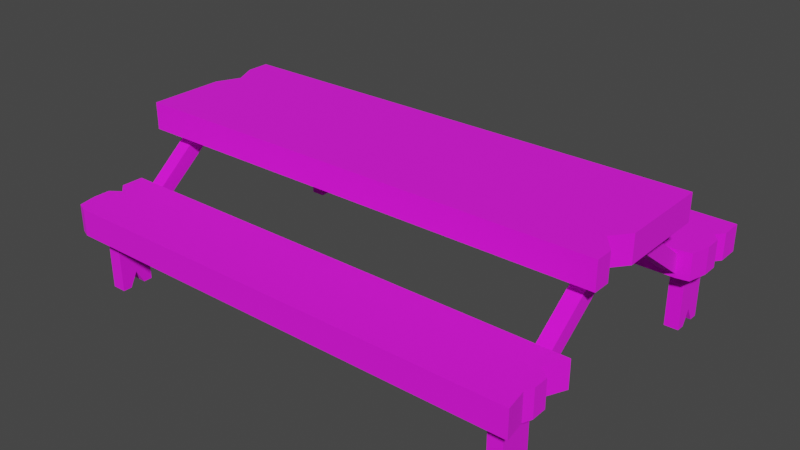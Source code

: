 # Source: bench.blend  (saved by Blender 3.6.11; exported with 4.5.12 LTS)
import bpy
from mathutils import Matrix  # noqa: F401  (used for matrix-valued properties, if any)

bpy.ops.wm.read_factory_settings(use_empty=True)
scene = bpy.context.scene
scene.name = 'Scene'

# ---- collections
col_collection = bpy.data.collections.new('Collection'); scene.collection.children.link(col_collection)

# ---- images (referenced by path relative to the original .blend; pixels are not part of the script)
import os
ASSET_DIR = os.environ.get("B2B_ASSET_DIR", "")  # directory of the original .blend (textures are referenced by path, not embedded)
HERE = os.path.dirname(os.path.abspath(__file__))  # packed textures are extracted next to this script under _unpacked/

def load_image(name, relpath, width, height, colorspace="sRGB"):
    """Load a texture the original file referenced (path relative to the .blend, or extracted next to this script)."""
    p = next((c for c in (os.path.join(HERE, relpath), os.path.join(ASSET_DIR, relpath)) if relpath and os.path.exists(c)), "")
    if p:
        img = bpy.data.images.load(p, check_existing=True)
        img.name = name
    else:  # same state as the original file: an image datablock whose file is absent (Cycles renders it pink)
        img = bpy.data.images.new(name, width, height)
        img.source = "FILE"
        img.filepath = "//" + (relpath or name)
    img.colorspace_settings.name = colorspace
    return img
img_brownpalette_png = load_image('BrownPalette.png', 'Textures/BrownPalette.png', 1024, 1024, 'sRGB')

# ---- materials (node trees are filled in below, after node groups)
mat_material = bpy.data.materials.new('Material')
mat_material.alpha_threshold = 0.0
mat_material.use_transparent_shadow = False
mat_material.roughness = 0.5
mat_material.line_color = (0.0, 0.0, 0.0, 1.0)

# ---- material node trees
mat_material.use_nodes = True; mat_material.node_tree.nodes.clear()
_N = mat_material.node_tree.nodes; _L = mat_material.node_tree.links
n0 = _N.new('ShaderNodeOutputMaterial'); n0.name = 'Material Output'; n0.location = (444, 279)
n1 = _N.new('ShaderNodeBsdfPrincipled'); n1.name = 'Principled BSDF'; n1.location = (154, 279)
n1.distribution = 'GGX'
n1.subsurface_method = 'RANDOM_WALK_SKIN'
n1.inputs[2].default_value = 1.0
n1.inputs[3].default_value = 1.45
n1.inputs[27].default_value = (0.0, 0.0, 0.0, 1.0)
n1.inputs[28].default_value = 1.0
n2 = _N.new('ShaderNodeTexImage'); n2.name = 'Image Texture'; n2.location = (-212, 216)
n2.image = img_brownpalette_png
_L.new(n1.outputs[0], n0.inputs[0])
_L.new(n2.outputs[0], n1.inputs[0])
n0.is_active_output = True

# ---- world
world_world = bpy.data.worlds.new('World'); scene.world = world_world
world_world.use_nodes = True; world_world.node_tree.nodes.clear()
_N = world_world.node_tree.nodes; _L = world_world.node_tree.links
n0 = _N.new('ShaderNodeOutputWorld'); n0.name = 'World Output'; n0.location = (300, 300)
n1 = _N.new('ShaderNodeBackground'); n1.name = 'Background'; n1.location = (10, 300)
n1.inputs[0].default_value = (0.05088, 0.05088, 0.05088, 1.0)
_L.new(n1.outputs[0], n0.inputs[0])
n0.is_active_output = True
world_world.color = (0.05088, 0.05088, 0.05088)
world_world.use_sun_shadow = False
world_world.sun_shadow_jitter_overblur = 0.0

# ---- meshes
me_cube = bpy.data.meshes.new('Cube')
me_cube.from_pydata([(1.0, 1.0, 1.0), (1.0, 1.0, -1.0), (1.0, -1.0, 1.0), (1.0, -1.0, -1.0), (-1.0, 1.0, 1.0), (-1.0, 1.0, -1.0), (-1.0, -1.0, 1.0), (-1.0, -1.0, -1.0), (-1.0, -0.2701, -1.0), (-1.0, -0.5117, -1.0), (-1.0, -0.7533, -1.0), (1.0, -0.2701, 1.0), (0.9428, -0.5117, 1.0), (1.0, -0.7533, 1.0), (-1.0, -0.7533, 1.0), (-1.0, -0.5117, 1.0), (-1.0, -0.2701, 1.0), (1.0, -0.7533, -1.0), (0.9428, -0.5117, -1.0), (1.0, -0.2701, -1.0), (-1.0, 0.04746, 1.0), (-0.9549, 0.365, 1.0), (-1.0, 0.6825, 1.0), (1.0, 0.04746, -1.0), (1.0, 0.365, -1.0), (1.0, 0.6825, -1.0), (-1.0, 0.6825, -1.0), (-0.9549, 0.365, -1.0), (-1.0, 0.04746, -1.0), (1.0, 0.6825, 1.0), (1.0, 0.365, 1.0), (1.0, 0.04746, 1.0), (1.0, 2.438, -4.133), (1.0, 2.438, -6.133), (0.9792, 1.401, -4.133), (0.9792, 1.401, -6.133), (-1.0, 2.438, -4.133), (-1.0, 2.438, -6.133), (-1.0, 1.37, -4.133), (-1.0, 1.37, -6.133), (0.9265, 2.438, -6.133), (0.8675, 2.438, -6.133), (-0.8845, 2.438, -6.133), (-0.9436, 2.438, -6.133), (0.9265, 1.37, -4.133), (0.8675, 1.37, -4.133), (-0.8845, 1.37, -4.133), (-0.9436, 1.37, -4.133), (-0.9436, 1.37, -6.133), (-0.8845, 1.37, -6.133), (0.8675, 1.37, -6.133), (0.9265, 1.37, -6.133), (-0.9436, 2.438, -4.133), (-0.8845, 2.438, -4.133), (0.8675, 2.438, -4.133), (0.9265, 2.438, -4.133), (-0.9845, 2.132, -6.133), (-0.9858, 1.676, -6.133), (1.0, 2.132, -4.133), (1.0, 1.676, -4.133), (-0.9858, 1.676, -4.133), (-0.9845, 2.132, -4.133), (1.0, 1.676, -6.133), (1.0, 2.132, -6.133), (-0.9436, 2.132, -6.133), (-0.9436, 1.676, -6.133), (-0.8845, 2.132, -6.133), (-0.8845, 1.676, -6.133), (0.8675, 2.132, -6.133), (0.8675, 1.676, -6.133), (0.9265, 2.132, -6.133), (0.9265, 1.676, -6.133), (0.9265, 2.132, -4.133), (0.9265, 1.676, -4.133), (0.8675, 2.132, -4.133), (0.8675, 1.676, -4.133), (-0.8845, 2.132, -4.133), (-0.8845, 1.676, -4.133), (-0.9436, 2.132, -4.133), (-0.9436, 1.676, -4.133), (1.0, 2.438, -4.439), (1.0, 2.438, -5.827), (-1.0, 1.37, -5.827), (-1.0, 1.37, -4.439), (0.9792, 1.401, -4.439), (0.9792, 1.401, -5.827), (-1.0, 2.438, -4.439), (-1.0, 2.438, -5.827), (-0.9436, 2.438, -4.439), (-0.9436, 2.438, -5.827), (-0.8845, 2.438, -4.439), (-0.8845, 2.438, -5.827), (0.8675, 2.438, -4.439), (0.8675, 2.438, -5.827), (0.9265, 2.438, -4.439), (0.9265, 2.438, -5.827), (0.9265, 1.37, -4.439), (0.9265, 1.37, -5.827), (0.8675, 1.37, -4.439), (0.8675, 1.37, -5.827), (-0.8845, 1.37, -4.439), (-0.8845, 1.37, -5.827), (-0.9436, 1.37, -4.439), (-0.9436, 1.37, -5.827), (1.0, 2.132, -4.439), (1.0, 2.132, -5.827), (1.0, 1.676, -4.439), (1.0, 1.676, -5.827), (-0.9858, 1.676, -4.439), (-0.9858, 1.676, -5.827), (-0.9845, 2.132, -4.439), (-0.9845, 2.132, -5.827), (0.9268, 0.2078, 0.2234), (0.926, 0.1749, -1.153), (0.8678, 0.2091, 0.2332), (0.867, 0.1762, -1.144), (-0.8841, 0.2491, 0.5255), (-0.8849, 0.2162, -0.8513), (-0.9431, 0.2505, 0.5353), (-0.9439, 0.2176, -0.8415), (-0.9436, 2.132, -10.86), (-0.9436, 1.676, -10.86), (-0.8845, 2.132, -10.86), (-0.8845, 1.676, -10.86), (0.8675, 2.132, -10.86), (0.8675, 1.676, -10.86), (0.9265, 2.132, -10.86), (0.9265, 1.676, -10.86), (-1.0, 2.01, -6.133), (-1.0, 1.798, -6.133), (0.9724, 2.01, -4.133), (1.0, 1.798, -4.133), (-1.0, 1.798, -4.133), (-1.0, 2.01, -4.133), (1.0, 1.798, -6.133), (0.9724, 2.01, -6.133), (-0.9436, 2.01, -6.133), (-0.9436, 1.798, -6.133), (-0.8845, 2.01, -6.133), (-0.8845, 1.798, -6.133), (0.8675, 2.01, -6.133), (0.8675, 1.798, -6.133), (0.9265, 2.01, -6.133), (0.9265, 1.798, -6.133), (0.9265, 2.01, -4.133), (0.9265, 1.798, -4.133), (0.8675, 2.01, -4.133), (0.8675, 1.798, -4.133), (-0.8845, 2.01, -4.133), (-0.8845, 1.798, -4.133), (-0.9436, 2.01, -4.133), (-0.9436, 1.798, -4.133), (-1.0, 1.798, -5.827), (-1.0, 2.01, -5.827), (-1.0, 1.798, -4.439), (-1.0, 2.01, -4.439), (0.9724, 2.01, -5.827), (1.0, 1.798, -5.827), (0.9724, 2.01, -4.439), (1.0, 1.798, -4.439), (-0.9436, 2.01, -10.86), (-0.9436, 1.798, -10.86), (-0.8845, 2.01, -10.86), (-0.8845, 1.798, -10.86), (0.8675, 2.01, -10.86), (0.8675, 1.798, -10.86), (0.9265, 2.01, -10.86), (0.9265, 1.798, -10.86), (-1.0, 1.904, -6.133), (1.0, 1.904, -4.133), (-1.0, 1.904, -4.133), (1.0, 1.904, -6.133), (-0.9436, 1.904, -6.133), (-0.8845, 1.904, -6.133), (0.8675, 1.904, -6.133), (0.9265, 1.904, -6.133), (0.9265, 1.904, -4.133), (0.8675, 1.904, -4.133), (-0.8845, 1.904, -4.133), (-0.9436, 1.904, -4.133), (-1.0, 1.904, -5.827), (-1.0, 1.904, -4.439), (1.0, 1.904, -5.827), (1.0, 1.904, -4.439), (-0.9436, 1.904, -9.791), (-0.8845, 1.904, -9.791), (0.8675, 1.904, -9.791), (0.9265, 1.904, -9.791), (1.0, -2.438, -4.133), (1.0, -2.438, -6.133), (1.0, -1.37, -4.133), (1.0, -1.37, -6.133), (-0.9841, -2.382, -4.133), (-0.9841, -2.382, -6.133), (-1.0, -1.37, -4.133), (-1.0, -1.37, -6.133), (0.9265, -2.438, -6.133), (0.8675, -2.438, -6.133), (-0.8845, -2.438, -6.133), (-0.9436, -2.438, -6.133), (0.9265, -1.37, -4.133), (0.8675, -1.37, -4.133), (-0.8845, -1.37, -4.133), (-0.9436, -1.37, -4.133), (-0.9436, -1.37, -6.133), (-0.8845, -1.37, -6.133), (0.8675, -1.37, -6.133), (0.9265, -1.37, -6.133), (-0.9436, -2.438, -4.133), (-0.8845, -2.438, -4.133), (0.8675, -2.438, -4.133), (0.9265, -2.438, -4.133), (-1.0, -2.132, -6.133), (-1.0, -1.676, -6.133), (0.9853, -2.132, -4.133), (0.9574, -1.676, -4.133), (-1.0, -1.676, -4.133), (-1.0, -2.132, -4.133), (0.9574, -1.676, -6.133), (0.9853, -2.132, -6.133), (-0.9436, -2.132, -6.133), (-0.9436, -1.676, -6.133), (-0.8845, -2.132, -6.133), (-0.8845, -1.676, -6.133), (0.8675, -2.132, -6.133), (0.8675, -1.676, -6.133), (0.9265, -2.132, -6.133), (0.9265, -1.676, -6.133), (0.9265, -2.132, -4.133), (0.9265, -1.676, -4.133), (0.8675, -2.132, -4.133), (0.8675, -1.676, -4.133), (-0.8845, -2.132, -4.133), (-0.8845, -1.676, -4.133), (-0.9436, -2.132, -4.133), (-0.9436, -1.676, -4.133), (1.0, -2.438, -4.439), (1.0, -2.438, -5.827), (-1.0, -1.37, -5.827), (-1.0, -1.37, -4.439), (1.0, -1.37, -4.439), (1.0, -1.37, -5.827), (-0.9841, -2.382, -4.439), (-0.9841, -2.382, -5.827), (-0.9436, -2.438, -4.439), (-0.9436, -2.438, -5.827), (-0.8845, -2.438, -4.439), (-0.8845, -2.438, -5.827), (0.8675, -2.438, -4.439), (0.8675, -2.438, -5.827), (0.9265, -2.438, -4.439), (0.9265, -2.438, -5.827), (0.9265, -1.37, -4.439), (0.9265, -1.37, -5.827), (0.8675, -1.37, -4.439), (0.8675, -1.37, -5.827), (-0.8845, -1.37, -4.439), (-0.8845, -1.37, -5.827), (-0.9436, -1.37, -4.439), (-0.9436, -1.37, -5.827), (0.9853, -2.132, -4.439), (0.9853, -2.132, -5.827), (0.9574, -1.676, -4.439), (0.9574, -1.676, -5.827), (-1.0, -1.676, -4.439), (-1.0, -1.676, -5.827), (-1.0, -2.132, -4.439), (-1.0, -2.132, -5.827), (0.9268, -0.2078, 0.2234), (0.926, -0.1749, -1.153), (0.8678, -0.2091, 0.2332), (0.867, -0.1762, -1.144), (-0.8841, -0.2491, 0.5255), (-0.8849, -0.2162, -0.8513), (-0.9431, -0.2505, 0.5353), (-0.9439, -0.2176, -0.8415), (-0.9436, -2.132, -10.86), (-0.9436, -1.676, -10.86), (-0.8845, -2.132, -10.86), (-0.8845, -1.676, -10.86), (0.8675, -2.132, -10.86), (0.8675, -1.676, -10.86), (0.9265, -2.132, -10.86), (0.9265, -1.676, -10.86), (-1.0, -2.01, -6.133), (-0.9572, -1.798, -6.133), (1.0, -2.01, -4.133), (1.0, -1.798, -4.133), (-0.9572, -1.798, -4.133), (-1.0, -2.01, -4.133), (1.0, -1.798, -6.133), (1.0, -2.01, -6.133), (-0.9436, -2.01, -6.133), (-0.9436, -1.798, -6.133), (-0.8845, -2.01, -6.133), (-0.8845, -1.798, -6.133), (0.8675, -2.01, -6.133), (0.8675, -1.798, -6.133), (0.9265, -2.01, -6.133), (0.9265, -1.798, -6.133), (0.9265, -2.01, -4.133), (0.9265, -1.798, -4.133), (0.8675, -2.01, -4.133), (0.8675, -1.798, -4.133), (-0.8845, -2.01, -4.133), (-0.8845, -1.798, -4.133), (-0.9436, -2.01, -4.133), (-0.9436, -1.798, -4.133), (-0.9572, -1.798, -5.827), (-1.0, -2.01, -5.827), (-0.9572, -1.798, -4.439), (-1.0, -2.01, -4.439), (1.0, -2.01, -5.827), (1.0, -1.798, -5.827), (1.0, -2.01, -4.439), (1.0, -1.798, -4.439), (-0.9436, -2.01, -10.86), (-0.9436, -1.798, -10.86), (-0.8845, -2.01, -10.86), (-0.8845, -1.798, -10.86), (0.8675, -2.01, -10.86), (0.8675, -1.798, -10.86), (0.9265, -2.01, -10.86), (0.9265, -1.798, -10.86), (-1.0, -1.904, -6.133), (1.0, -1.904, -4.133), (-1.0, -1.904, -4.133), (1.0, -1.904, -6.133), (-0.9436, -1.904, -6.133), (-0.8845, -1.904, -6.133), (0.8675, -1.904, -6.133), (0.9265, -1.904, -6.133), (0.9265, -1.904, -4.133), (0.8675, -1.904, -4.133), (-0.8845, -1.904, -4.133), (-0.9436, -1.904, -4.133), (-1.0, -1.904, -5.827), (-1.0, -1.904, -4.439), (1.0, -1.904, -5.827), (1.0, -1.904, -4.439), (-0.9436, -1.904, -9.791), (-0.8845, -1.904, -9.791), (0.8675, -1.904, -9.791), (0.9265, -1.904, -9.791)], [], [(13, 14, 6, 2), (3, 2, 6, 7), (26, 22, 4, 5), (10, 17, 3, 7), (17, 13, 2, 3), (5, 4, 0, 1), (23, 31, 11, 19), (19, 11, 12, 18), (18, 12, 13, 17), (28, 23, 19, 8), (8, 19, 18, 9), (9, 18, 17, 10), (7, 6, 14, 10), (10, 14, 15, 9), (9, 15, 16, 8), (31, 20, 16, 11), (11, 16, 15, 12), (12, 15, 14, 13), (0, 4, 22, 29), (29, 22, 21, 30), (30, 21, 20, 31), (5, 1, 25, 26), (26, 25, 24, 27), (27, 24, 23, 28), (1, 0, 29, 25), (25, 29, 30, 24), (24, 30, 31, 23), (8, 16, 20, 28), (28, 20, 21, 27), (27, 21, 22, 26), (79, 60, 38, 47), (102, 47, 38, 83), (110, 61, 36, 86), (71, 62, 35, 51), (106, 59, 34, 84), (94, 55, 32, 80), (86, 36, 52, 88), (88, 52, 53, 90), (90, 53, 54, 92), (92, 54, 55, 94), (57, 65, 48, 39), (65, 67, 49, 48), (67, 69, 50, 49), (69, 71, 51, 50), (84, 34, 44, 96), (96, 44, 45, 98), (98, 45, 46, 100), (100, 46, 47, 102), (59, 73, 44, 34), (73, 75, 45, 44), (75, 77, 46, 45), (77, 79, 47, 46), (53, 52, 78, 76), (149, 151, 79, 77), (54, 53, 76, 74), (147, 149, 77, 75), (55, 54, 74, 72), (145, 147, 75, 73), (32, 55, 72, 58), (131, 145, 73, 59), (41, 40, 70, 68), (67, 65, 121, 123), (42, 41, 68, 66), (139, 141, 69, 67), (43, 42, 66, 64), (68, 70, 126, 124), (37, 43, 64, 56), (129, 137, 65, 57), (80, 32, 58, 104), (159, 131, 59, 106), (40, 33, 63, 70), (143, 134, 62, 71), (83, 38, 60, 108), (155, 133, 61, 110), (52, 36, 61, 78), (151, 132, 60, 79), (128, 153, 111, 56), (153, 155, 110, 111), (39, 82, 109, 57), (82, 83, 108, 109), (134, 157, 107, 62), (157, 159, 106, 107), (33, 81, 105, 63), (81, 80, 104, 105), (49, 101, 103, 48), (102, 103, 119, 118), (50, 99, 101, 49), (99, 98, 100, 101), (51, 97, 99, 50), (96, 98, 114, 112), (35, 85, 97, 51), (85, 84, 96, 97), (41, 93, 95, 40), (93, 92, 94, 95), (42, 91, 93, 41), (91, 90, 92, 93), (43, 89, 91, 42), (89, 88, 90, 91), (37, 87, 89, 43), (87, 86, 88, 89), (40, 95, 81, 33), (95, 94, 80, 81), (62, 107, 85, 35), (107, 106, 84, 85), (56, 111, 87, 37), (111, 110, 86, 87), (48, 103, 82, 39), (103, 102, 83, 82), (117, 116, 118, 119), (113, 112, 114, 115), (101, 100, 116, 117), (100, 102, 118, 116), (98, 99, 115, 114), (97, 96, 112, 113), (99, 97, 113, 115), (103, 101, 117, 119), (165, 167, 127, 125), (161, 163, 123, 121), (143, 71, 127, 167), (140, 68, 124, 164), (71, 69, 125, 127), (139, 67, 123, 163), (136, 64, 120, 160), (64, 66, 122, 120), (65, 137, 161, 121), (172, 136, 160, 184), (66, 138, 162, 122), (173, 139, 163, 185), (69, 141, 165, 125), (174, 140, 164, 186), (70, 142, 166, 126), (175, 143, 167, 187), (120, 122, 162, 160), (184, 185, 163, 161), (124, 126, 166, 164), (186, 187, 167, 165), (105, 104, 158, 156), (182, 183, 159, 157), (63, 105, 156, 135), (171, 182, 157, 134), (109, 108, 154, 152), (180, 181, 155, 153), (57, 109, 152, 129), (168, 180, 153, 128), (78, 61, 133, 150), (179, 170, 132, 151), (108, 60, 132, 154), (181, 170, 133, 155), (70, 63, 135, 142), (175, 171, 134, 143), (104, 58, 130, 158), (183, 169, 131, 159), (56, 64, 136, 128), (168, 172, 137, 129), (66, 68, 140, 138), (173, 174, 141, 139), (58, 72, 144, 130), (169, 176, 145, 131), (72, 74, 146, 144), (176, 177, 147, 145), (74, 76, 148, 146), (177, 178, 149, 147), (76, 78, 150, 148), (178, 179, 151, 149), (148, 150, 179, 178), (146, 148, 178, 177), (144, 146, 177, 176), (130, 144, 176, 169), (138, 140, 174, 173), (128, 136, 172, 168), (158, 130, 169, 183), (142, 135, 171, 175), (154, 132, 170, 181), (150, 133, 170, 179), (129, 152, 180, 168), (152, 154, 181, 180), (135, 156, 182, 171), (156, 158, 183, 182), (164, 166, 187, 186), (160, 162, 185, 184), (142, 175, 187, 166), (141, 174, 186, 165), (138, 173, 185, 162), (137, 172, 184, 161), (235, 216, 194, 203), (258, 203, 194, 239), (266, 217, 192, 242), (227, 218, 191, 207), (262, 215, 190, 240), (250, 211, 188, 236), (242, 192, 208, 244), (244, 208, 209, 246), (246, 209, 210, 248), (248, 210, 211, 250), (213, 221, 204, 195), (221, 223, 205, 204), (223, 225, 206, 205), (225, 227, 207, 206), (240, 190, 200, 252), (252, 200, 201, 254), (254, 201, 202, 256), (256, 202, 203, 258), (215, 229, 200, 190), (229, 231, 201, 200), (231, 233, 202, 201), (233, 235, 203, 202), (209, 208, 234, 232), (305, 307, 235, 233), (210, 209, 232, 230), (303, 305, 233, 231), (211, 210, 230, 228), (301, 303, 231, 229), (188, 211, 228, 214), (287, 301, 229, 215), (197, 196, 226, 224), (223, 221, 277, 279), (198, 197, 224, 222), (295, 297, 225, 223), (199, 198, 222, 220), (224, 226, 282, 280), (193, 199, 220, 212), (285, 293, 221, 213), (236, 188, 214, 260), (315, 287, 215, 262), (196, 189, 219, 226), (299, 290, 218, 227), (239, 194, 216, 264), (311, 289, 217, 266), (208, 192, 217, 234), (307, 288, 216, 235), (284, 309, 267, 212), (309, 311, 266, 267), (195, 238, 265, 213), (238, 239, 264, 265), (290, 313, 263, 218), (313, 315, 262, 263), (189, 237, 261, 219), (237, 236, 260, 261), (205, 257, 259, 204), (258, 259, 275, 274), (206, 255, 257, 205), (255, 254, 256, 257), (207, 253, 255, 206), (252, 254, 270, 268), (191, 241, 253, 207), (241, 240, 252, 253), (197, 249, 251, 196), (249, 248, 250, 251), (198, 247, 249, 197), (247, 246, 248, 249), (199, 245, 247, 198), (245, 244, 246, 247), (193, 243, 245, 199), (243, 242, 244, 245), (196, 251, 237, 189), (251, 250, 236, 237), (218, 263, 241, 191), (263, 262, 240, 241), (212, 267, 243, 193), (267, 266, 242, 243), (204, 259, 238, 195), (259, 258, 239, 238), (273, 272, 274, 275), (269, 268, 270, 271), (257, 256, 272, 273), (256, 258, 274, 272), (254, 255, 271, 270), (253, 252, 268, 269), (255, 253, 269, 271), (259, 257, 273, 275), (321, 323, 283, 281), (317, 319, 279, 277), (299, 227, 283, 323), (296, 224, 280, 320), (227, 225, 281, 283), (295, 223, 279, 319), (292, 220, 276, 316), (220, 222, 278, 276), (221, 293, 317, 277), (328, 292, 316, 340), (222, 294, 318, 278), (329, 295, 319, 341), (225, 297, 321, 281), (330, 296, 320, 342), (226, 298, 322, 282), (331, 299, 323, 343), (276, 278, 318, 316), (340, 341, 319, 317), (280, 282, 322, 320), (342, 343, 323, 321), (261, 260, 314, 312), (338, 339, 315, 313), (219, 261, 312, 291), (327, 338, 313, 290), (265, 264, 310, 308), (336, 337, 311, 309), (213, 265, 308, 285), (324, 336, 309, 284), (234, 217, 289, 306), (335, 326, 288, 307), (264, 216, 288, 310), (337, 326, 289, 311), (226, 219, 291, 298), (331, 327, 290, 299), (260, 214, 286, 314), (339, 325, 287, 315), (212, 220, 292, 284), (324, 328, 293, 285), (222, 224, 296, 294), (329, 330, 297, 295), (214, 228, 300, 286), (325, 332, 301, 287), (228, 230, 302, 300), (332, 333, 303, 301), (230, 232, 304, 302), (333, 334, 305, 303), (232, 234, 306, 304), (334, 335, 307, 305), (304, 306, 335, 334), (302, 304, 334, 333), (300, 302, 333, 332), (286, 300, 332, 325), (294, 296, 330, 329), (284, 292, 328, 324), (314, 286, 325, 339), (298, 291, 327, 331), (310, 288, 326, 337), (306, 289, 326, 335), (285, 308, 336, 324), (308, 310, 337, 336), (291, 312, 338, 327), (312, 314, 339, 338), (320, 322, 343, 342), (316, 318, 341, 340), (298, 331, 343, 322), (297, 330, 342, 321), (294, 329, 341, 318), (293, 328, 340, 317)])
_uv = me_cube.uv_layers.new(name='UVMap')
_uv.uv.foreach_set('vector', [0.4838, 0.5104, 0.4904, 0.5152, 0.4907, 0.5079, 0.4842, 0.4984, 0.4924, 0.4993, 0.4842, 0.4984, 0.4907, 0.5079, 0.4956, 0.5085, 0.494, 0.5579, 0.4891, 0.5575, 0.4888, 0.5668, 0.4937, 0.5672, 0.4954, 0.5157, 0.492, 0.5113, 0.4924, 0.4993, 0.4956, 0.5085, 0.492, 0.5113, 0.4838, 0.5104, 0.4842, 0.4984, 0.4924, 0.4993, 0.4937, 0.5672, 0.4888, 0.5668, 0.4812, 0.5953, 0.4893, 0.5959, 0.4908, 0.55, 0.4826, 0.5493, 0.4831, 0.5339, 0.4913, 0.5347, 0.4913, 0.5347, 0.4831, 0.5339, 0.4838, 0.5222, 0.4918, 0.523, 0.4918, 0.523, 0.4838, 0.5222, 0.4838, 0.5104, 0.492, 0.5113, 0.4946, 0.5393, 0.4908, 0.55, 0.4913, 0.5347, 0.4949, 0.5299, 0.4949, 0.5299, 0.4913, 0.5347, 0.4918, 0.523, 0.4951, 0.5228, 0.4951, 0.5228, 0.4918, 0.523, 0.492, 0.5113, 0.4954, 0.5157, 0.4956, 0.5085, 0.4907, 0.5079, 0.4904, 0.5152, 0.4954, 0.5157, 0.4954, 0.5157, 0.4904, 0.5152, 0.4902, 0.5223, 0.4951, 0.5228, 0.4951, 0.5228, 0.4902, 0.5223, 0.49, 0.5295, 0.4949, 0.5299, 0.4826, 0.5493, 0.4897, 0.5388, 0.49, 0.5295, 0.4831, 0.5339, 0.4831, 0.5339, 0.49, 0.5295, 0.4902, 0.5223, 0.4838, 0.5222, 0.4838, 0.5222, 0.4902, 0.5223, 0.4904, 0.5152, 0.4838, 0.5104, 0.4812, 0.5953, 0.4888, 0.5668, 0.4891, 0.5575, 0.4817, 0.58, 0.3239, 0.57, 0.3313, 0.5475, 0.3315, 0.5384, 0.3244, 0.5547, 0.2833, 0.5314, 0.2904, 0.515, 0.2908, 0.5055, 0.2837, 0.516, 0.4937, 0.5672, 0.4893, 0.5959, 0.4898, 0.5806, 0.494, 0.5579, 0.3362, 0.5479, 0.332, 0.5706, 0.3325, 0.5554, 0.3365, 0.5388, 0.2954, 0.5155, 0.2914, 0.532, 0.2919, 0.5167, 0.2957, 0.5059, 0.4893, 0.5959, 0.4812, 0.5953, 0.4817, 0.58, 0.4898, 0.5806, 0.332, 0.5706, 0.3239, 0.57, 0.3244, 0.5547, 0.3325, 0.5554, 0.2914, 0.532, 0.2833, 0.5314, 0.2837, 0.516, 0.2919, 0.5167, 0.4949, 0.5299, 0.49, 0.5295, 0.4897, 0.5388, 0.4946, 0.5393, 0.2957, 0.5059, 0.2908, 0.5055, 0.2904, 0.515, 0.2954, 0.5155, 0.3365, 0.5388, 0.3315, 0.5384, 0.3313, 0.5475, 0.3362, 0.5479, 0.5007, 0.5882, 0.5007, 0.5876, 0.501, 0.5786, 0.501, 0.5792, 0.5018, 0.5792, 0.501, 0.5792, 0.501, 0.5786, 0.5018, 0.5786, 0.5011, 0.601, 0.5003, 0.6009, 0.5, 0.6095, 0.5008, 0.6096, 0.5086, 0.6269, 0.5088, 0.6293, 0.5092, 0.6157, 0.5091, 0.6127, 0.5021, 0.6289, 0.5009, 0.6289, 0.5013, 0.6152, 0.5025, 0.6153, 0.5009, 0.6617, 0.4997, 0.6617, 0.4997, 0.6649, 0.5009, 0.665, 0.5008, 0.6096, 0.5, 0.6095, 0.5, 0.6105, 0.5008, 0.6105, 0.2352, 0.5205, 0.2345, 0.5205, 0.2344, 0.5215, 0.2352, 0.5216, 0.5008, 0.6116, 0.5, 0.6115, 0.4997, 0.6591, 0.5009, 0.6592, 0.5009, 0.6592, 0.4997, 0.6591, 0.4997, 0.6617, 0.5009, 0.6617, 0.5056, 0.588, 0.5057, 0.5885, 0.506, 0.5796, 0.5059, 0.5789, 0.2401, 0.4985, 0.2402, 0.4993, 0.2405, 0.4902, 0.2404, 0.4896, 0.5057, 0.5893, 0.5085, 0.625, 0.509, 0.6111, 0.506, 0.5802, 0.5085, 0.625, 0.5086, 0.6269, 0.5091, 0.6127, 0.509, 0.6111, 0.5025, 0.6153, 0.5013, 0.6152, 0.5013, 0.6122, 0.5025, 0.6123, 0.5025, 0.6123, 0.5013, 0.6122, 0.5013, 0.6106, 0.5025, 0.6107, 0.5025, 0.6107, 0.5013, 0.6106, 0.501, 0.5798, 0.5018, 0.5799, 0.2363, 0.4899, 0.2355, 0.4898, 0.2355, 0.4892, 0.2362, 0.4892, 0.5009, 0.6289, 0.5009, 0.6264, 0.5013, 0.6122, 0.5013, 0.6152, 0.5009, 0.6264, 0.5009, 0.6246, 0.5013, 0.6106, 0.5013, 0.6122, 0.5009, 0.6246, 0.5007, 0.5889, 0.501, 0.5798, 0.5013, 0.6106, 0.2352, 0.4989, 0.2352, 0.4982, 0.2355, 0.4892, 0.2355, 0.4898, 0.2344, 0.5215, 0.2345, 0.5205, 0.2347, 0.5115, 0.2347, 0.5125, 0.2351, 0.5026, 0.2351, 0.5017, 0.2352, 0.4982, 0.2352, 0.4989, 0.4997, 0.6591, 0.5, 0.6115, 0.5003, 0.6025, 0.5002, 0.6453, 0.5007, 0.6301, 0.5006, 0.5926, 0.5007, 0.5889, 0.5009, 0.6246, 0.4997, 0.6617, 0.4997, 0.6591, 0.5002, 0.6453, 0.5002, 0.6475, 0.5007, 0.6321, 0.5007, 0.6301, 0.5009, 0.6246, 0.5009, 0.6264, 0.4997, 0.6649, 0.4997, 0.6617, 0.5002, 0.6475, 0.5002, 0.6505, 0.5007, 0.6346, 0.5007, 0.6321, 0.5009, 0.6264, 0.5009, 0.6289, 0.5073, 0.6594, 0.5075, 0.662, 0.5079, 0.6479, 0.5078, 0.6456, 0.2402, 0.4993, 0.2401, 0.4985, 0.2517, 0.4994, 0.2519, 0.5001, 0.505, 0.6118, 0.5073, 0.6594, 0.5078, 0.6456, 0.5053, 0.6028, 0.5056, 0.5929, 0.5083, 0.6305, 0.5085, 0.625, 0.5057, 0.5893, 0.2394, 0.5208, 0.2394, 0.5218, 0.2397, 0.5128, 0.2397, 0.5119, 0.5078, 0.6456, 0.5079, 0.6479, 0.5261, 0.6487, 0.5256, 0.6465, 0.5049, 0.6098, 0.5049, 0.6108, 0.5052, 0.6019, 0.5052, 0.6012, 0.5055, 0.5913, 0.5055, 0.5921, 0.5057, 0.5885, 0.5056, 0.588, 0.5009, 0.665, 0.4997, 0.6649, 0.5002, 0.6505, 0.5014, 0.6505, 0.5019, 0.6347, 0.5007, 0.6346, 0.5009, 0.6289, 0.5021, 0.6289, 0.5075, 0.662, 0.5076, 0.6652, 0.5081, 0.6508, 0.5079, 0.6479, 0.5085, 0.6325, 0.5086, 0.6351, 0.5088, 0.6293, 0.5086, 0.6269, 0.5018, 0.5786, 0.501, 0.5786, 0.5007, 0.5876, 0.5015, 0.5877, 0.5012, 0.5972, 0.5004, 0.5971, 0.5003, 0.6009, 0.5011, 0.601, 0.5, 0.6105, 0.5, 0.6095, 0.5003, 0.6009, 0.5003, 0.6015, 0.5006, 0.5917, 0.5006, 0.591, 0.5007, 0.5876, 0.5007, 0.5882, 0.5053, 0.5975, 0.5045, 0.5974, 0.5044, 0.6012, 0.5052, 0.6012, 0.5045, 0.5974, 0.5012, 0.5972, 0.5011, 0.601, 0.5044, 0.6012, 0.5059, 0.5789, 0.5052, 0.5789, 0.5049, 0.5879, 0.5056, 0.588, 0.5052, 0.5789, 0.5018, 0.5786, 0.5015, 0.5877, 0.5049, 0.5879, 0.5086, 0.6351, 0.5074, 0.635, 0.5076, 0.6292, 0.5088, 0.6293, 0.5074, 0.635, 0.5019, 0.6347, 0.5021, 0.6289, 0.5076, 0.6292, 0.5076, 0.6652, 0.5064, 0.6652, 0.5069, 0.6508, 0.5081, 0.6508, 0.5064, 0.6652, 0.5009, 0.665, 0.5014, 0.6505, 0.5069, 0.6508, 0.2405, 0.4902, 0.2397, 0.4902, 0.2397, 0.4895, 0.2404, 0.4896, 0.2907, 0.5226, 0.2941, 0.5228, 0.2829, 0.4878, 0.2794, 0.4885, 0.509, 0.6111, 0.5078, 0.611, 0.5053, 0.5802, 0.506, 0.5802, 0.5078, 0.611, 0.5025, 0.6107, 0.5018, 0.5799, 0.5053, 0.5802, 0.5091, 0.6127, 0.5079, 0.6126, 0.5078, 0.611, 0.509, 0.6111, 0.5025, 0.6123, 0.5025, 0.6107, 0.4861, 0.556, 0.4859, 0.5566, 0.5092, 0.6157, 0.508, 0.6156, 0.5079, 0.6126, 0.5091, 0.6127, 0.508, 0.6156, 0.5025, 0.6153, 0.5025, 0.6123, 0.5079, 0.6126, 0.5073, 0.6594, 0.5062, 0.6594, 0.5063, 0.6619, 0.5075, 0.662, 0.5062, 0.6594, 0.5009, 0.6592, 0.5009, 0.6617, 0.5063, 0.6619, 0.505, 0.6118, 0.5042, 0.6118, 0.5062, 0.6594, 0.5073, 0.6594, 0.5042, 0.6118, 0.5008, 0.6116, 0.5009, 0.6592, 0.5062, 0.6594, 0.2394, 0.5208, 0.2386, 0.5208, 0.2387, 0.5218, 0.2394, 0.5218, 0.2386, 0.5208, 0.2352, 0.5205, 0.2352, 0.5216, 0.2387, 0.5218, 0.5049, 0.6098, 0.5041, 0.6098, 0.5042, 0.6108, 0.5049, 0.6108, 0.5041, 0.6098, 0.5008, 0.6096, 0.5008, 0.6105, 0.5042, 0.6108, 0.5075, 0.662, 0.5063, 0.6619, 0.5064, 0.6652, 0.5076, 0.6652, 0.5063, 0.6619, 0.5009, 0.6617, 0.5009, 0.665, 0.5064, 0.6652, 0.5088, 0.6293, 0.5076, 0.6292, 0.508, 0.6156, 0.5092, 0.6157, 0.5076, 0.6292, 0.5021, 0.6289, 0.5025, 0.6153, 0.508, 0.6156, 0.5052, 0.6012, 0.5044, 0.6012, 0.5041, 0.6098, 0.5049, 0.6098, 0.5044, 0.6012, 0.5011, 0.601, 0.5008, 0.6096, 0.5041, 0.6098, 0.506, 0.5796, 0.5052, 0.5795, 0.5052, 0.5789, 0.5059, 0.5789, 0.5052, 0.5795, 0.5018, 0.5792, 0.5018, 0.5786, 0.5052, 0.5789, 0.2284, 0.4547, 0.2249, 0.4554, 0.225, 0.4551, 0.2284, 0.4545, 0.4914, 0.5555, 0.4859, 0.5566, 0.4861, 0.556, 0.4915, 0.5549, 0.2924, 0.5076, 0.2889, 0.5074, 0.2775, 0.4728, 0.2811, 0.4721, 0.2363, 0.4899, 0.2362, 0.4892, 0.225, 0.4551, 0.2249, 0.4554, 0.5025, 0.6107, 0.5078, 0.611, 0.4915, 0.5549, 0.4861, 0.556, 0.5079, 0.6126, 0.5025, 0.6123, 0.4859, 0.5566, 0.4914, 0.5555, 0.5078, 0.611, 0.5079, 0.6126, 0.4914, 0.5555, 0.4915, 0.5549, 0.2397, 0.4895, 0.2397, 0.4902, 0.2284, 0.4547, 0.2284, 0.4545, 0.5262, 0.6314, 0.5266, 0.6334, 0.5268, 0.6279, 0.5264, 0.626, 0.2515, 0.5029, 0.2517, 0.5037, 0.2519, 0.5001, 0.2517, 0.4994, 0.5085, 0.6325, 0.5086, 0.6269, 0.5268, 0.6279, 0.5266, 0.6334, 0.508, 0.6401, 0.5078, 0.6456, 0.5256, 0.6465, 0.5258, 0.641, 0.5086, 0.6269, 0.5085, 0.625, 0.5264, 0.626, 0.5268, 0.6279, 0.5056, 0.5929, 0.5057, 0.5893, 0.5174, 0.5901, 0.5173, 0.5937, 0.5053, 0.5983, 0.5052, 0.6019, 0.5168, 0.6026, 0.5169, 0.5991, 0.2397, 0.5119, 0.2397, 0.5128, 0.2514, 0.5136, 0.2512, 0.5126, 0.5057, 0.5885, 0.5055, 0.5921, 0.5171, 0.5929, 0.5172, 0.5894, 0.5054, 0.5952, 0.5053, 0.5983, 0.5169, 0.5991, 0.5144, 0.5958, 0.5053, 0.6028, 0.5054, 0.5992, 0.5171, 0.6, 0.5169, 0.6036, 0.5055, 0.596, 0.5056, 0.5929, 0.5173, 0.5937, 0.5146, 0.5967, 0.5085, 0.625, 0.5083, 0.6305, 0.5262, 0.6314, 0.5264, 0.626, 0.5082, 0.6353, 0.508, 0.6401, 0.5258, 0.641, 0.522, 0.636, 0.5079, 0.6479, 0.5081, 0.6423, 0.5263, 0.6431, 0.5261, 0.6487, 0.5083, 0.6374, 0.5085, 0.6325, 0.5266, 0.6334, 0.5224, 0.6381, 0.2512, 0.5126, 0.2514, 0.5136, 0.2515, 0.51, 0.2513, 0.5091, 0.2488, 0.5058, 0.249, 0.5067, 0.2517, 0.5037, 0.2515, 0.5029, 0.5256, 0.6465, 0.5261, 0.6487, 0.5263, 0.6431, 0.5258, 0.641, 0.522, 0.636, 0.5224, 0.6381, 0.5266, 0.6334, 0.5262, 0.6314, 0.5069, 0.6508, 0.5014, 0.6505, 0.5016, 0.6437, 0.507, 0.644, 0.5073, 0.64, 0.5017, 0.6397, 0.5019, 0.6347, 0.5074, 0.635, 0.5081, 0.6508, 0.5069, 0.6508, 0.507, 0.644, 0.5082, 0.644, 0.5085, 0.6401, 0.5073, 0.64, 0.5074, 0.635, 0.5086, 0.6351, 0.5049, 0.5879, 0.5015, 0.5877, 0.5014, 0.591, 0.5047, 0.5913, 0.5046, 0.5943, 0.5013, 0.5941, 0.5012, 0.5972, 0.5045, 0.5974, 0.5056, 0.588, 0.5049, 0.5879, 0.5047, 0.5913, 0.5055, 0.5913, 0.5054, 0.5944, 0.5046, 0.5943, 0.5045, 0.5974, 0.5053, 0.5975, 0.5036, 0.5315, 0.5036, 0.5309, 0.5038, 0.5271, 0.5038, 0.528, 0.5005, 0.5949, 0.5005, 0.5941, 0.5006, 0.591, 0.5006, 0.5917, 0.5015, 0.5877, 0.5007, 0.5876, 0.5006, 0.591, 0.5014, 0.591, 0.5013, 0.5941, 0.5005, 0.5941, 0.5004, 0.5971, 0.5012, 0.5972, 0.5079, 0.6479, 0.5081, 0.6508, 0.5082, 0.644, 0.5081, 0.6423, 0.5083, 0.6374, 0.5085, 0.6401, 0.5086, 0.6351, 0.5085, 0.6325, 0.5014, 0.6505, 0.5002, 0.6505, 0.5004, 0.6436, 0.5016, 0.6437, 0.5017, 0.6397, 0.5005, 0.6397, 0.5007, 0.6346, 0.5019, 0.6347, 0.5052, 0.6012, 0.5052, 0.6019, 0.5053, 0.5983, 0.5053, 0.5975, 0.5054, 0.5944, 0.5054, 0.5952, 0.5055, 0.5921, 0.5055, 0.5913, 0.5053, 0.6028, 0.5078, 0.6456, 0.508, 0.6401, 0.5054, 0.5992, 0.5055, 0.596, 0.5082, 0.6353, 0.5083, 0.6305, 0.5056, 0.5929, 0.5002, 0.6505, 0.5002, 0.6475, 0.5004, 0.6419, 0.5004, 0.6436, 0.5005, 0.6397, 0.5005, 0.637, 0.5007, 0.6321, 0.5007, 0.6346, 0.5002, 0.6475, 0.5002, 0.6453, 0.5004, 0.6398, 0.5004, 0.6419, 0.5005, 0.637, 0.5005, 0.6349, 0.5007, 0.6301, 0.5007, 0.6321, 0.5002, 0.6453, 0.5003, 0.6025, 0.5004, 0.5989, 0.5004, 0.6398, 0.5005, 0.6349, 0.5005, 0.5957, 0.5006, 0.5926, 0.5007, 0.6301, 0.2347, 0.5125, 0.2347, 0.5115, 0.2349, 0.508, 0.2349, 0.5089, 0.235, 0.5057, 0.235, 0.5049, 0.2351, 0.5017, 0.2351, 0.5026, 0.2349, 0.5089, 0.2349, 0.508, 0.235, 0.5049, 0.235, 0.5057, 0.5004, 0.6398, 0.5004, 0.5989, 0.5005, 0.5957, 0.5005, 0.6349, 0.5004, 0.6419, 0.5004, 0.6398, 0.5005, 0.6349, 0.5005, 0.637, 0.5004, 0.6436, 0.5004, 0.6419, 0.5005, 0.637, 0.5005, 0.6397, 0.5054, 0.5992, 0.508, 0.6401, 0.5082, 0.6353, 0.5055, 0.596, 0.5053, 0.5975, 0.5053, 0.5983, 0.5054, 0.5952, 0.5054, 0.5944, 0.5016, 0.6437, 0.5004, 0.6436, 0.5005, 0.6397, 0.5017, 0.6397, 0.5081, 0.6423, 0.5082, 0.644, 0.5085, 0.6401, 0.5083, 0.6374, 0.5014, 0.591, 0.5006, 0.591, 0.5005, 0.5941, 0.5013, 0.5941, 0.5004, 0.598, 0.5004, 0.5971, 0.5005, 0.5941, 0.5005, 0.5949, 0.5055, 0.5913, 0.5047, 0.5913, 0.5046, 0.5943, 0.5054, 0.5944, 0.5047, 0.5913, 0.5014, 0.591, 0.5013, 0.5941, 0.5046, 0.5943, 0.5082, 0.644, 0.507, 0.644, 0.5073, 0.64, 0.5085, 0.6401, 0.507, 0.644, 0.5016, 0.6437, 0.5017, 0.6397, 0.5073, 0.64, 0.5258, 0.641, 0.5263, 0.6431, 0.5224, 0.6381, 0.522, 0.636, 0.2513, 0.5091, 0.2515, 0.51, 0.249, 0.5067, 0.2488, 0.5058, 0.5081, 0.6423, 0.5083, 0.6374, 0.5224, 0.6381, 0.5263, 0.6431, 0.5083, 0.6305, 0.5082, 0.6353, 0.522, 0.636, 0.5262, 0.6314, 0.5054, 0.5992, 0.5055, 0.596, 0.5146, 0.5967, 0.5171, 0.6, 0.5055, 0.5921, 0.5054, 0.5952, 0.5144, 0.5958, 0.5171, 0.5929, 0.504, 0.489, 0.504, 0.4894, 0.5037, 0.4984, 0.5037, 0.4981, 0.5045, 0.4982, 0.5037, 0.4981, 0.5037, 0.4984, 0.5044, 0.4985, 0.5052, 0.476, 0.5044, 0.4759, 0.5047, 0.4684, 0.5054, 0.4685, 0.5139, 0.4701, 0.514, 0.4696, 0.5137, 0.4837, 0.5134, 0.4846, 0.5073, 0.4688, 0.5061, 0.4686, 0.5057, 0.4827, 0.5069, 0.4829, 0.5085, 0.433, 0.5073, 0.4329, 0.5074, 0.4307, 0.5086, 0.4309, 0.5054, 0.4685, 0.5047, 0.4684, 0.5048, 0.4662, 0.5055, 0.4663, 0.5055, 0.4663, 0.5048, 0.4662, 0.5048, 0.4656, 0.5056, 0.4657, 0.5056, 0.4657, 0.5048, 0.4656, 0.5071, 0.4345, 0.5083, 0.4347, 0.5083, 0.4347, 0.5071, 0.4345, 0.5073, 0.4329, 0.5085, 0.433, 0.5089, 0.4899, 0.509, 0.4896, 0.5087, 0.4987, 0.5086, 0.4989, 0.509, 0.4896, 0.5091, 0.4892, 0.5088, 0.4984, 0.5087, 0.4987, 0.5091, 0.4892, 0.5137, 0.4711, 0.5132, 0.4853, 0.5088, 0.4984, 0.5137, 0.4711, 0.5139, 0.4701, 0.5134, 0.4846, 0.5132, 0.4853, 0.5069, 0.4829, 0.5057, 0.4827, 0.5056, 0.4837, 0.5068, 0.4838, 0.5068, 0.4838, 0.5056, 0.4837, 0.5055, 0.4844, 0.5067, 0.4845, 0.5067, 0.4845, 0.5055, 0.4844, 0.5037, 0.4978, 0.5045, 0.4979, 0.5045, 0.4979, 0.5037, 0.4978, 0.5037, 0.4981, 0.5045, 0.4982, 0.5061, 0.4686, 0.5061, 0.4691, 0.5056, 0.4837, 0.5057, 0.4827, 0.5061, 0.4691, 0.506, 0.4701, 0.5055, 0.4844, 0.5056, 0.4837, 0.506, 0.4701, 0.504, 0.4886, 0.5037, 0.4978, 0.5055, 0.4844, 0.504, 0.4886, 0.504, 0.489, 0.5037, 0.4981, 0.5037, 0.4978, 0.5048, 0.4656, 0.5048, 0.4662, 0.5045, 0.4754, 0.5045, 0.4748, 0.2653, 0.4466, 0.2652, 0.447, 0.2651, 0.4507, 0.2652, 0.4503, 0.5071, 0.4345, 0.5048, 0.4656, 0.5045, 0.4748, 0.5067, 0.4488, 0.2673, 0.4261, 0.2653, 0.4466, 0.2652, 0.4503, 0.2671, 0.4318, 0.5073, 0.4329, 0.5071, 0.4345, 0.5067, 0.4488, 0.5068, 0.4475, 0.2674, 0.425, 0.2673, 0.4261, 0.2671, 0.4318, 0.2672, 0.4308, 0.5074, 0.4307, 0.5073, 0.4329, 0.5068, 0.4475, 0.5069, 0.446, 0.2675, 0.4236, 0.2674, 0.425, 0.2672, 0.4308, 0.2672, 0.4303, 0.5149, 0.4356, 0.5151, 0.434, 0.5146, 0.4485, 0.5144, 0.4499, 0.5091, 0.4892, 0.509, 0.4896, 0.5206, 0.4909, 0.5208, 0.4905, 0.5098, 0.4662, 0.5149, 0.4356, 0.5144, 0.4499, 0.5095, 0.4754, 0.2703, 0.4472, 0.275, 0.4271, 0.2748, 0.4328, 0.2702, 0.4508, 0.5097, 0.4669, 0.5098, 0.4662, 0.5095, 0.4754, 0.5094, 0.476, 0.5144, 0.4499, 0.5146, 0.4485, 0.533, 0.451, 0.5324, 0.4523, 0.5096, 0.469, 0.5097, 0.4669, 0.5094, 0.476, 0.5093, 0.4765, 0.2702, 0.4477, 0.2702, 0.4476, 0.2701, 0.4512, 0.27, 0.4516, 0.5086, 0.4309, 0.5074, 0.4307, 0.5069, 0.446, 0.5081, 0.4462, 0.2687, 0.4238, 0.2675, 0.4236, 0.2672, 0.4303, 0.2684, 0.4304, 0.5151, 0.434, 0.5155, 0.4319, 0.5149, 0.4471, 0.5146, 0.4485, 0.2752, 0.426, 0.2755, 0.4247, 0.2752, 0.4313, 0.275, 0.4318, 0.5044, 0.4985, 0.5037, 0.4984, 0.504, 0.4894, 0.5047, 0.4895, 0.505, 0.4796, 0.5043, 0.4795, 0.5044, 0.4759, 0.5052, 0.476, 0.5048, 0.4662, 0.5047, 0.4684, 0.5044, 0.4759, 0.5045, 0.4754, 0.2652, 0.447, 0.2652, 0.4471, 0.2651, 0.451, 0.2651, 0.4507, 0.5092, 0.4801, 0.5084, 0.48, 0.5086, 0.4764, 0.5093, 0.4765, 0.5084, 0.48, 0.505, 0.4796, 0.5052, 0.476, 0.5086, 0.4764, 0.5086, 0.4989, 0.5078, 0.4989, 0.5081, 0.4899, 0.5089, 0.4899, 0.5078, 0.4989, 0.5044, 0.4985, 0.5047, 0.4895, 0.5081, 0.4899, 0.2755, 0.4247, 0.2743, 0.4245, 0.2739, 0.4311, 0.2752, 0.4313, 0.2743, 0.4245, 0.2687, 0.4238, 0.2684, 0.4304, 0.2739, 0.4311, 0.5155, 0.4319, 0.5142, 0.4317, 0.5137, 0.447, 0.5149, 0.4471, 0.5142, 0.4317, 0.5086, 0.4309, 0.5081, 0.4462, 0.5137, 0.447, 0.5088, 0.4984, 0.508, 0.4983, 0.5079, 0.4986, 0.5087, 0.4987, 0.5045, 0.4982, 0.5079, 0.4986, 0.4944, 0.5315, 0.491, 0.5302, 0.5132, 0.4853, 0.512, 0.4852, 0.508, 0.4983, 0.5088, 0.4984, 0.512, 0.4852, 0.5067, 0.4845, 0.5045, 0.4979, 0.508, 0.4983, 0.5134, 0.4846, 0.5122, 0.4845, 0.512, 0.4852, 0.5132, 0.4853, 0.5068, 0.4838, 0.5067, 0.4845, 0.4867, 0.5366, 0.4865, 0.5369, 0.5137, 0.4837, 0.5125, 0.4836, 0.5122, 0.4845, 0.5134, 0.4846, 0.5125, 0.4836, 0.5069, 0.4829, 0.5068, 0.4838, 0.5122, 0.4845, 0.5149, 0.4356, 0.5137, 0.4354, 0.5139, 0.4338, 0.5151, 0.434, 0.5137, 0.4354, 0.5083, 0.4347, 0.5085, 0.433, 0.5139, 0.4338, 0.5098, 0.4662, 0.5091, 0.4661, 0.5137, 0.4354, 0.5149, 0.4356, 0.5091, 0.4661, 0.5056, 0.4657, 0.5083, 0.4347, 0.5137, 0.4354, 0.5097, 0.4669, 0.509, 0.4668, 0.5091, 0.4661, 0.5098, 0.4662, 0.509, 0.4668, 0.5055, 0.4663, 0.5056, 0.4657, 0.5091, 0.4661, 0.5096, 0.469, 0.5088, 0.4689, 0.509, 0.4668, 0.5097, 0.4669, 0.5088, 0.4689, 0.5054, 0.4685, 0.5055, 0.4663, 0.509, 0.4668, 0.5151, 0.434, 0.5139, 0.4338, 0.5142, 0.4317, 0.5155, 0.4319, 0.5139, 0.4338, 0.5085, 0.433, 0.5086, 0.4309, 0.5142, 0.4317, 0.514, 0.4696, 0.5128, 0.4695, 0.5125, 0.4836, 0.5137, 0.4837, 0.5128, 0.4695, 0.5073, 0.4688, 0.5069, 0.4829, 0.5125, 0.4836, 0.5093, 0.4765, 0.5086, 0.4764, 0.5088, 0.4689, 0.5096, 0.469, 0.5086, 0.4764, 0.5052, 0.476, 0.5054, 0.4685, 0.5088, 0.4689, 0.5087, 0.4987, 0.5079, 0.4986, 0.5078, 0.4989, 0.5086, 0.4989, 0.5079, 0.4986, 0.5045, 0.4982, 0.5044, 0.4985, 0.5078, 0.4989, 0.4944, 0.5317, 0.4909, 0.5304, 0.491, 0.5302, 0.4944, 0.5315, 0.4919, 0.539, 0.4865, 0.5369, 0.4867, 0.5366, 0.4921, 0.5386, 0.508, 0.4983, 0.5045, 0.4979, 0.4909, 0.5304, 0.4944, 0.5317, 0.5045, 0.4979, 0.5045, 0.4982, 0.491, 0.5302, 0.4909, 0.5304, 0.5067, 0.4845, 0.512, 0.4852, 0.4921, 0.5386, 0.4867, 0.5366, 0.5122, 0.4845, 0.5068, 0.4838, 0.4865, 0.5369, 0.4919, 0.539, 0.512, 0.4852, 0.5122, 0.4845, 0.4919, 0.539, 0.4921, 0.5386, 0.5079, 0.4986, 0.508, 0.4983, 0.4944, 0.5317, 0.4944, 0.5315, 0.293, 0.4294, 0.2936, 0.4284, 0.2934, 0.4341, 0.2928, 0.435, 0.2818, 0.449, 0.282, 0.4486, 0.2819, 0.4522, 0.2817, 0.4526, 0.2752, 0.426, 0.275, 0.4318, 0.2934, 0.4341, 0.2936, 0.4284, 0.5142, 0.4555, 0.5144, 0.4499, 0.5324, 0.4523, 0.5322, 0.4579, 0.5139, 0.4701, 0.5137, 0.4711, 0.5317, 0.4733, 0.5323, 0.4724, 0.2703, 0.4472, 0.2702, 0.4508, 0.2819, 0.4522, 0.282, 0.4486, 0.5093, 0.4796, 0.5094, 0.476, 0.521, 0.4774, 0.5209, 0.481, 0.5094, 0.476, 0.5095, 0.4754, 0.5213, 0.4769, 0.521, 0.4774, 0.2701, 0.4512, 0.2702, 0.4476, 0.2818, 0.449, 0.2817, 0.4526, 0.5092, 0.4828, 0.5093, 0.4796, 0.5209, 0.481, 0.5182, 0.4839, 0.5095, 0.4754, 0.5094, 0.4791, 0.5212, 0.4805, 0.5213, 0.4769, 0.5093, 0.4823, 0.5092, 0.4855, 0.5209, 0.4869, 0.5184, 0.4834, 0.2748, 0.4328, 0.275, 0.4271, 0.293, 0.4294, 0.2928, 0.435, 0.514, 0.4605, 0.5142, 0.4555, 0.5322, 0.4579, 0.528, 0.4623, 0.5146, 0.4485, 0.5144, 0.4543, 0.5328, 0.4567, 0.533, 0.451, 0.5143, 0.4593, 0.5141, 0.4644, 0.5325, 0.4667, 0.5285, 0.4612, 0.521, 0.4774, 0.5213, 0.4769, 0.5212, 0.4805, 0.5209, 0.481, 0.5182, 0.4839, 0.5184, 0.4834, 0.5209, 0.4869, 0.5207, 0.4873, 0.5324, 0.4523, 0.533, 0.451, 0.5328, 0.4567, 0.5322, 0.4579, 0.528, 0.4623, 0.5285, 0.4612, 0.5325, 0.4667, 0.5319, 0.4677, 0.5137, 0.447, 0.5081, 0.4462, 0.508, 0.4518, 0.5135, 0.4525, 0.5134, 0.4577, 0.5078, 0.4569, 0.5076, 0.4621, 0.5132, 0.4628, 0.5149, 0.4471, 0.5137, 0.447, 0.5135, 0.4525, 0.5148, 0.4527, 0.5146, 0.4578, 0.5134, 0.4577, 0.5132, 0.4628, 0.5144, 0.463, 0.2692, 0.4515, 0.2658, 0.4511, 0.266, 0.4472, 0.2694, 0.4476, 0.5083, 0.4831, 0.5049, 0.4827, 0.505, 0.4796, 0.5084, 0.48, 0.27, 0.4516, 0.2692, 0.4515, 0.2694, 0.4476, 0.2702, 0.4477, 0.5091, 0.4832, 0.5083, 0.4831, 0.5084, 0.48, 0.5092, 0.4801, 0.5045, 0.4754, 0.5044, 0.4759, 0.5043, 0.4795, 0.5043, 0.479, 0.5042, 0.4822, 0.5042, 0.4826, 0.5041, 0.4855, 0.5041, 0.4854, 0.2658, 0.4511, 0.2651, 0.451, 0.2652, 0.4471, 0.266, 0.4472, 0.5049, 0.4827, 0.5042, 0.4826, 0.5043, 0.4795, 0.505, 0.4796, 0.5146, 0.4485, 0.5149, 0.4471, 0.5148, 0.4527, 0.5144, 0.4543, 0.5143, 0.4593, 0.5146, 0.4578, 0.5144, 0.463, 0.5141, 0.4644, 0.5081, 0.4462, 0.5069, 0.446, 0.5067, 0.4516, 0.508, 0.4518, 0.5078, 0.4569, 0.5066, 0.4568, 0.5064, 0.462, 0.5076, 0.4621, 0.5093, 0.4765, 0.5094, 0.476, 0.5093, 0.4796, 0.5092, 0.4801, 0.5091, 0.4832, 0.5092, 0.4828, 0.5091, 0.486, 0.5091, 0.4861, 0.5095, 0.4754, 0.5144, 0.4499, 0.5142, 0.4555, 0.5094, 0.4791, 0.5093, 0.4823, 0.514, 0.4605, 0.5139, 0.4654, 0.5092, 0.4855, 0.5069, 0.446, 0.5068, 0.4475, 0.5066, 0.4533, 0.5067, 0.4516, 0.5066, 0.4568, 0.5064, 0.4583, 0.5062, 0.4634, 0.5064, 0.462, 0.5068, 0.4475, 0.5067, 0.4488, 0.5065, 0.4545, 0.5066, 0.4533, 0.5064, 0.4583, 0.5063, 0.4595, 0.5061, 0.4645, 0.5062, 0.4634, 0.5067, 0.4488, 0.5045, 0.4748, 0.5044, 0.4785, 0.5065, 0.4545, 0.5063, 0.4595, 0.5043, 0.4817, 0.5042, 0.4849, 0.5061, 0.4645, 0.5045, 0.4748, 0.5045, 0.4754, 0.5043, 0.479, 0.5044, 0.4785, 0.5043, 0.4817, 0.5042, 0.4822, 0.5041, 0.4854, 0.5042, 0.4849, 0.5044, 0.4785, 0.5043, 0.479, 0.5042, 0.4822, 0.5043, 0.4817, 0.5065, 0.4545, 0.5044, 0.4785, 0.5043, 0.4817, 0.5063, 0.4595, 0.5066, 0.4533, 0.5065, 0.4545, 0.5063, 0.4595, 0.5064, 0.4583, 0.5067, 0.4516, 0.5066, 0.4533, 0.5064, 0.4583, 0.5066, 0.4568, 0.5094, 0.4791, 0.5142, 0.4555, 0.514, 0.4605, 0.5093, 0.4823, 0.5092, 0.4801, 0.5093, 0.4796, 0.5092, 0.4828, 0.5091, 0.4832, 0.508, 0.4518, 0.5067, 0.4516, 0.5066, 0.4568, 0.5078, 0.4569, 0.5144, 0.4543, 0.5148, 0.4527, 0.5146, 0.4578, 0.5143, 0.4593, 0.5049, 0.4856, 0.5041, 0.4855, 0.5042, 0.4826, 0.5049, 0.4827, 0.5043, 0.479, 0.5043, 0.4795, 0.5042, 0.4826, 0.5042, 0.4822, 0.5091, 0.4861, 0.5083, 0.486, 0.5083, 0.4831, 0.5091, 0.4832, 0.5083, 0.486, 0.5049, 0.4856, 0.5049, 0.4827, 0.5083, 0.4831, 0.5148, 0.4527, 0.5135, 0.4525, 0.5134, 0.4577, 0.5146, 0.4578, 0.5135, 0.4525, 0.508, 0.4518, 0.5078, 0.4569, 0.5134, 0.4577, 0.5322, 0.4579, 0.5328, 0.4567, 0.5285, 0.4612, 0.528, 0.4623, 0.5209, 0.481, 0.5212, 0.4805, 0.5184, 0.4834, 0.5182, 0.4839, 0.5144, 0.4543, 0.5143, 0.4593, 0.5285, 0.4612, 0.5328, 0.4567, 0.5139, 0.4654, 0.514, 0.4605, 0.528, 0.4623, 0.5319, 0.4677, 0.5094, 0.4791, 0.5093, 0.4823, 0.5184, 0.4834, 0.5212, 0.4805, 0.5091, 0.486, 0.5092, 0.4828, 0.5182, 0.4839, 0.5207, 0.4873])
me_cube.materials.append(mat_material)
me_cube.use_mirror_vertex_groups = False
me_cube.update()

# ---- objects
ob_cube = bpy.data.objects.new('Cube', me_cube)

# ---- transforms, parenting, visibility, modifiers, constraints
ob_cube.location = (0.0, 0.0, 5.299)
ob_cube.scale = (9.046, 2.701, 0.5064)
ob_cube.lock_rotations_4d = False
ob_cube.empty_display_type = 'ARROWS'
ob_cube.lineart.crease_threshold = 0.0

# ---- collection membership
col_collection.objects.link(ob_cube)

# ---- scene / render settings (as saved in the file)
scene.frame_start = 1; scene.frame_end = 250; scene.frame_set(1)
scene.render.engine = 'BLENDER_EEVEE_NEXT'
scene.cycles.sampling_pattern = 'TABULATED_SOBOL'
scene.view_settings.view_transform = 'Filmic'
bpy.context.view_layer.update()

# ---- added for rendering (the .blend has no active camera and no usable light): camera, sun
cam_auto = bpy.data.cameras.new('AutoCamera')
cam_auto.lens = 50.0
cam_auto.sensor_width = 36.0
cam_auto.clip_end = 1000.0
ob_auto_camera = bpy.data.objects.new('AutoCamera', cam_auto)
scene.collection.objects.link(ob_auto_camera)
ob_auto_camera.location = (21.4377, -25.7252, 19.9532)
ob_auto_camera.rotation_euler = (1.09748, -7.21219e-08, 0.694738)
scene.camera = ob_auto_camera
light_auto_sun = bpy.data.lights.new('AutoSun', 'SUN')
light_auto_sun.energy = 3.0
light_auto_sun.angle = 0.0523599
ob_auto_sun = bpy.data.objects.new('AutoSun', light_auto_sun)
scene.collection.objects.link(ob_auto_sun)
ob_auto_sun.rotation_euler = (0.872665, 0.174533, 0.523599)
bpy.context.view_layer.update()
